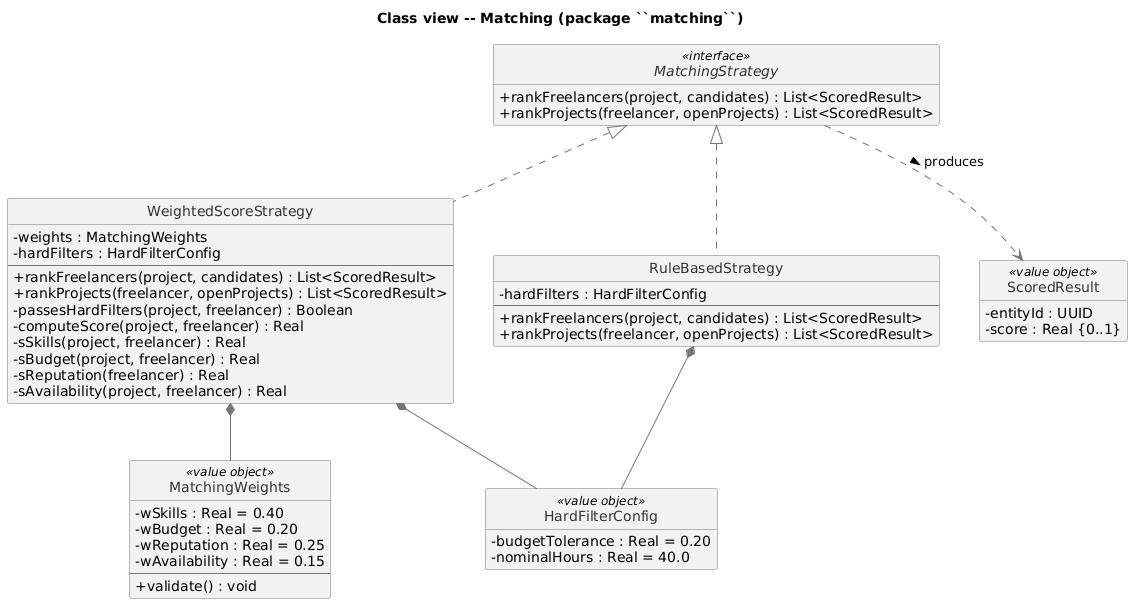

The diagram above was rendered by PlantUML. Its source (embedded in the PNG):
@startuml class_matching
hide circle
hide empty members
skinparam shadowing false
skinparam classAttributeIconSize 0
skinparam classFontName Helvetica
skinparam classBackgroundColor #F2F2F2
skinparam classBorderColor #757575
skinparam ArrowColor #757575
skinparam classFontColor #333333
skinparam nodesep 40
skinparam ranksep 55

title Class view -- Matching (package ``matching``)

interface MatchingStrategy <<interface>> {
  +rankFreelancers(project, candidates) : List<ScoredResult>
  +rankProjects(freelancer, openProjects) : List<ScoredResult>
}

class WeightedScoreStrategy {
  -weights : MatchingWeights
  -hardFilters : HardFilterConfig
  --
  +rankFreelancers(project, candidates) : List<ScoredResult>
  +rankProjects(freelancer, openProjects) : List<ScoredResult>
  -passesHardFilters(project, freelancer) : Boolean
  -computeScore(project, freelancer) : Real
  -sSkills(project, freelancer) : Real
  -sBudget(project, freelancer) : Real
  -sReputation(freelancer) : Real
  -sAvailability(project, freelancer) : Real
}

class RuleBasedStrategy {
  -hardFilters : HardFilterConfig
  --
  +rankFreelancers(project, candidates) : List<ScoredResult>
  +rankProjects(freelancer, openProjects) : List<ScoredResult>
}

class MatchingWeights <<value object>> {
  -wSkills : Real = 0.40
  -wBudget : Real = 0.20
  -wReputation : Real = 0.25
  -wAvailability : Real = 0.15
  --
  +validate() : void
}

class HardFilterConfig <<value object>> {
  -budgetTolerance : Real = 0.20
  -nominalHours : Real = 40.0
}

class ScoredResult <<value object>> {
  -entityId : UUID
  -score : Real {0..1}
}

MatchingStrategy <|.. WeightedScoreStrategy
MatchingStrategy <|.. RuleBasedStrategy
MatchingStrategy ..> ScoredResult : produces >

WeightedScoreStrategy *-- MatchingWeights
WeightedScoreStrategy *-- HardFilterConfig
RuleBasedStrategy *-- HardFilterConfig

@enduml